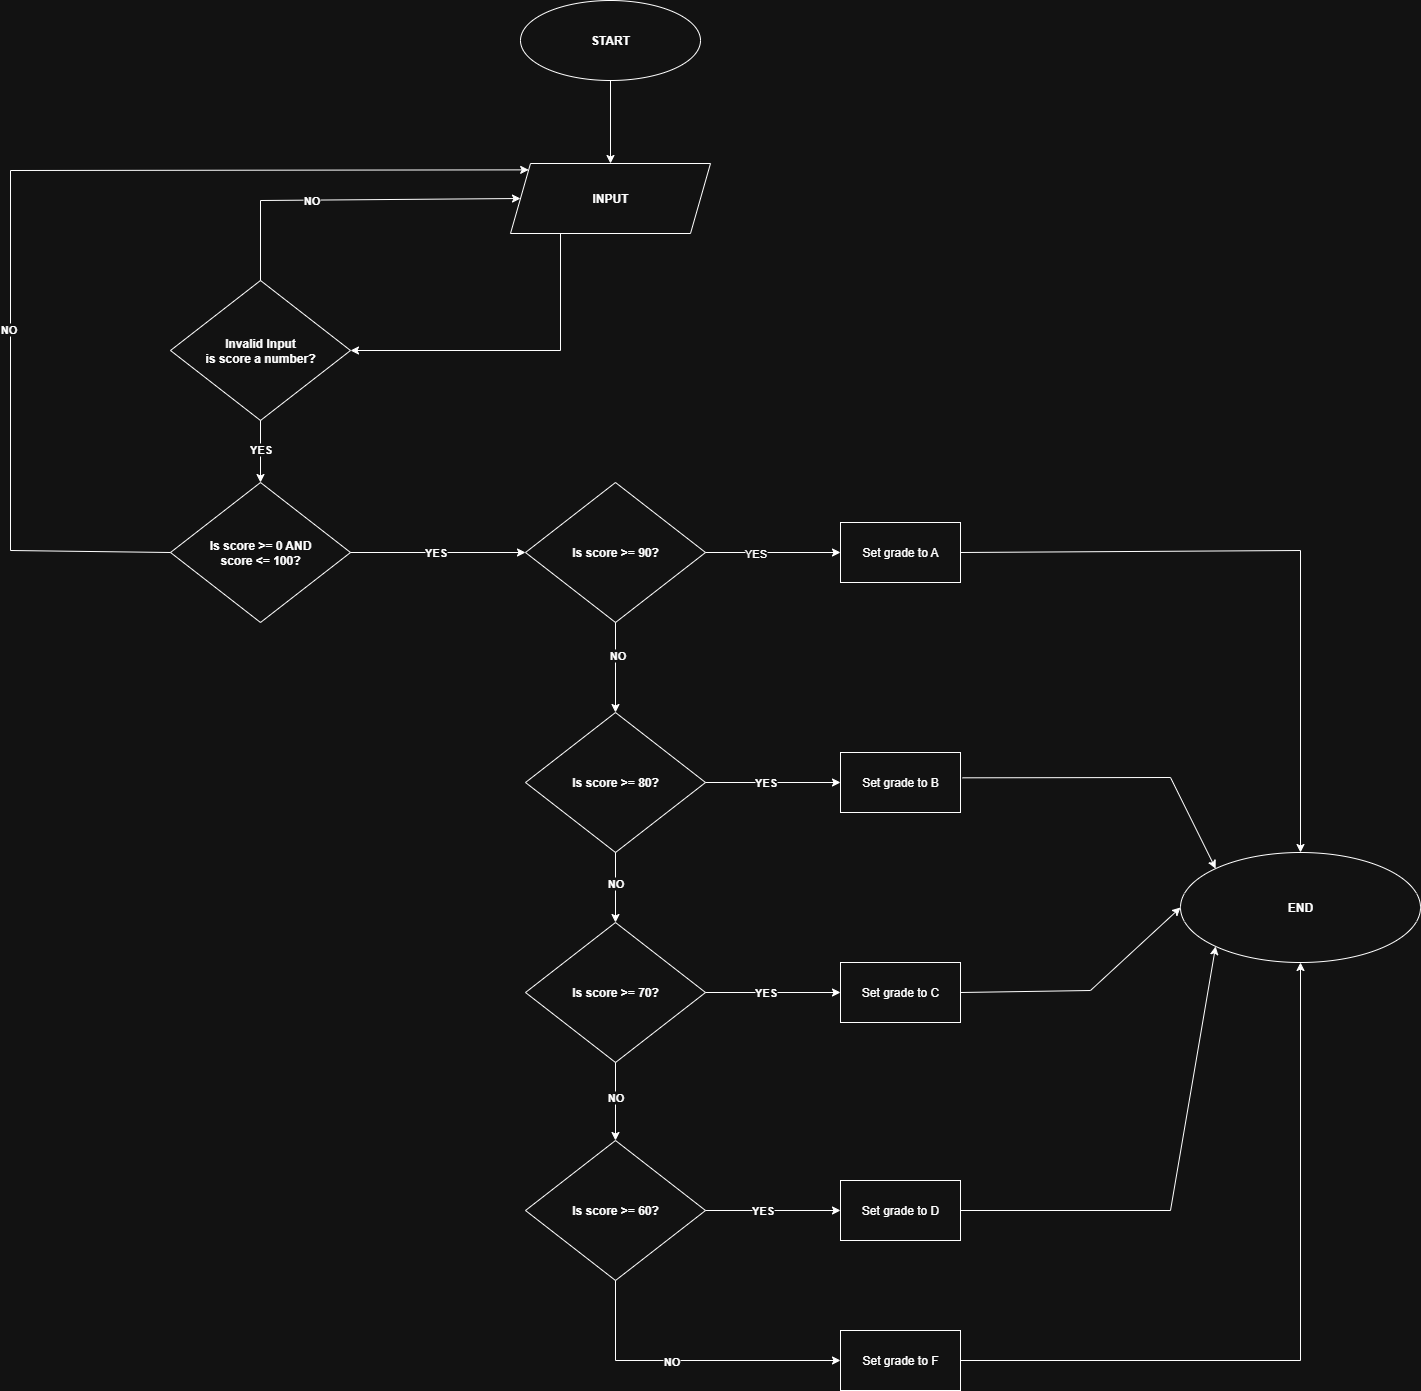

The diagram above was exported from draw.io. Its source (the exported page's mxGraphModel, read from the mxfile embedded in the PNG):
<mxGraphModel dx="2038" dy="686" grid="1" gridSize="10" guides="1" tooltips="1" connect="1" arrows="1" fold="1" page="1" pageScale="1" pageWidth="850" pageHeight="1100" math="0" shadow="0">
  <root>
    <mxCell id="0" />
    <mxCell id="1" parent="0" />
    <mxCell id="gDLoINAGE7gNBa8TXuQN-1" value="&lt;b&gt;START&lt;/b&gt;" style="ellipse;whiteSpace=wrap;html=1;" vertex="1" parent="1">
      <mxGeometry x="330" y="40" width="180" height="80" as="geometry" />
    </mxCell>
    <mxCell id="gDLoINAGE7gNBa8TXuQN-3" value="&lt;b&gt;INPUT&lt;/b&gt;" style="shape=parallelogram;perimeter=parallelogramPerimeter;whiteSpace=wrap;html=1;fixedSize=1;" vertex="1" parent="1">
      <mxGeometry x="320" y="203" width="200" height="70" as="geometry" />
    </mxCell>
    <mxCell id="gDLoINAGE7gNBa8TXuQN-4" value="" style="endArrow=classic;html=1;rounded=0;exitX=0.5;exitY=1;exitDx=0;exitDy=0;entryX=0.5;entryY=0;entryDx=0;entryDy=0;" edge="1" parent="1" source="gDLoINAGE7gNBa8TXuQN-1" target="gDLoINAGE7gNBa8TXuQN-3">
      <mxGeometry width="50" height="50" relative="1" as="geometry">
        <mxPoint x="290" y="350" as="sourcePoint" />
        <mxPoint x="340" y="300" as="targetPoint" />
      </mxGeometry>
    </mxCell>
    <mxCell id="gDLoINAGE7gNBa8TXuQN-5" value="&lt;b&gt;Invalid Input&lt;br&gt;is score a number?&lt;/b&gt;" style="rhombus;whiteSpace=wrap;html=1;" vertex="1" parent="1">
      <mxGeometry x="-20" y="320" width="180" height="140" as="geometry" />
    </mxCell>
    <mxCell id="gDLoINAGE7gNBa8TXuQN-6" value="&lt;b&gt;Is score &amp;gt;= 0 AND &lt;br&gt;score &amp;lt;= 100?&lt;/b&gt;" style="rhombus;whiteSpace=wrap;html=1;" vertex="1" parent="1">
      <mxGeometry x="-20" y="522" width="180" height="140" as="geometry" />
    </mxCell>
    <mxCell id="gDLoINAGE7gNBa8TXuQN-7" value="" style="endArrow=classic;html=1;rounded=0;exitX=0.25;exitY=1;exitDx=0;exitDy=0;entryX=1;entryY=0.5;entryDx=0;entryDy=0;" edge="1" parent="1" source="gDLoINAGE7gNBa8TXuQN-3" target="gDLoINAGE7gNBa8TXuQN-5">
      <mxGeometry width="50" height="50" relative="1" as="geometry">
        <mxPoint x="290" y="350" as="sourcePoint" />
        <mxPoint x="340" y="460" as="targetPoint" />
        <Array as="points">
          <mxPoint x="370" y="390" />
        </Array>
      </mxGeometry>
    </mxCell>
    <mxCell id="gDLoINAGE7gNBa8TXuQN-9" value="" style="endArrow=classic;html=1;rounded=0;entryX=0;entryY=0.5;entryDx=0;entryDy=0;exitX=0.5;exitY=0;exitDx=0;exitDy=0;" edge="1" parent="1" source="gDLoINAGE7gNBa8TXuQN-5" target="gDLoINAGE7gNBa8TXuQN-3">
      <mxGeometry width="50" height="50" relative="1" as="geometry">
        <mxPoint x="100" y="300" as="sourcePoint" />
        <mxPoint x="340" y="300" as="targetPoint" />
        <Array as="points">
          <mxPoint x="70" y="240" />
        </Array>
      </mxGeometry>
    </mxCell>
    <mxCell id="gDLoINAGE7gNBa8TXuQN-12" value="&lt;b&gt;NO&lt;/b&gt;" style="edgeLabel;html=1;align=center;verticalAlign=middle;resizable=0;points=[];" vertex="1" connectable="0" parent="gDLoINAGE7gNBa8TXuQN-9">
      <mxGeometry x="-0.2285" relative="1" as="geometry">
        <mxPoint as="offset" />
      </mxGeometry>
    </mxCell>
    <mxCell id="gDLoINAGE7gNBa8TXuQN-10" value="" style="endArrow=classic;html=1;rounded=0;exitX=0.5;exitY=1;exitDx=0;exitDy=0;entryX=0.5;entryY=0;entryDx=0;entryDy=0;" edge="1" parent="1" source="gDLoINAGE7gNBa8TXuQN-5" target="gDLoINAGE7gNBa8TXuQN-6">
      <mxGeometry width="50" height="50" relative="1" as="geometry">
        <mxPoint x="290" y="430" as="sourcePoint" />
        <mxPoint x="190" y="520" as="targetPoint" />
      </mxGeometry>
    </mxCell>
    <mxCell id="gDLoINAGE7gNBa8TXuQN-11" value="&lt;b&gt;YES&lt;/b&gt;" style="edgeLabel;html=1;align=center;verticalAlign=middle;resizable=0;points=[];" vertex="1" connectable="0" parent="gDLoINAGE7gNBa8TXuQN-10">
      <mxGeometry x="-0.0914" relative="1" as="geometry">
        <mxPoint as="offset" />
      </mxGeometry>
    </mxCell>
    <mxCell id="gDLoINAGE7gNBa8TXuQN-13" value="" style="endArrow=classic;html=1;rounded=0;exitX=0;exitY=0.5;exitDx=0;exitDy=0;entryX=0;entryY=0;entryDx=0;entryDy=0;" edge="1" parent="1" source="gDLoINAGE7gNBa8TXuQN-6" target="gDLoINAGE7gNBa8TXuQN-3">
      <mxGeometry width="50" height="50" relative="1" as="geometry">
        <mxPoint x="290" y="430" as="sourcePoint" />
        <mxPoint x="290" y="190" as="targetPoint" />
        <Array as="points">
          <mxPoint x="-180" y="590" />
          <mxPoint x="-180" y="210" />
        </Array>
      </mxGeometry>
    </mxCell>
    <mxCell id="gDLoINAGE7gNBa8TXuQN-14" value="&lt;b&gt;NO&lt;/b&gt;" style="edgeLabel;html=1;align=center;verticalAlign=middle;resizable=0;points=[];" vertex="1" connectable="0" parent="gDLoINAGE7gNBa8TXuQN-13">
      <mxGeometry x="-0.2783" y="2" relative="1" as="geometry">
        <mxPoint as="offset" />
      </mxGeometry>
    </mxCell>
    <mxCell id="gDLoINAGE7gNBa8TXuQN-15" value="&lt;b&gt;Is score &amp;gt;= 90?&lt;/b&gt;" style="rhombus;whiteSpace=wrap;html=1;" vertex="1" parent="1">
      <mxGeometry x="335" y="522" width="180" height="140" as="geometry" />
    </mxCell>
    <mxCell id="gDLoINAGE7gNBa8TXuQN-16" value="" style="endArrow=classic;html=1;rounded=0;exitX=1;exitY=0.5;exitDx=0;exitDy=0;entryX=0;entryY=0.5;entryDx=0;entryDy=0;" edge="1" parent="1" source="gDLoINAGE7gNBa8TXuQN-6" target="gDLoINAGE7gNBa8TXuQN-15">
      <mxGeometry width="50" height="50" relative="1" as="geometry">
        <mxPoint x="290" y="600" as="sourcePoint" />
        <mxPoint x="340" y="550" as="targetPoint" />
      </mxGeometry>
    </mxCell>
    <mxCell id="gDLoINAGE7gNBa8TXuQN-17" value="&lt;b&gt;YES&lt;/b&gt;" style="edgeLabel;html=1;align=center;verticalAlign=middle;resizable=0;points=[];" vertex="1" connectable="0" parent="gDLoINAGE7gNBa8TXuQN-16">
      <mxGeometry x="-0.0248" y="1" relative="1" as="geometry">
        <mxPoint y="1" as="offset" />
      </mxGeometry>
    </mxCell>
    <mxCell id="gDLoINAGE7gNBa8TXuQN-18" value="&lt;b&gt;Is score &amp;gt;= 80?&lt;/b&gt;" style="rhombus;whiteSpace=wrap;html=1;" vertex="1" parent="1">
      <mxGeometry x="335" y="752" width="180" height="140" as="geometry" />
    </mxCell>
    <mxCell id="gDLoINAGE7gNBa8TXuQN-19" value="" style="endArrow=classic;html=1;rounded=0;entryX=0.5;entryY=0;entryDx=0;entryDy=0;exitX=0.5;exitY=1;exitDx=0;exitDy=0;" edge="1" parent="1" source="gDLoINAGE7gNBa8TXuQN-15" target="gDLoINAGE7gNBa8TXuQN-18">
      <mxGeometry width="50" height="50" relative="1" as="geometry">
        <mxPoint x="290" y="680" as="sourcePoint" />
        <mxPoint x="340" y="630" as="targetPoint" />
      </mxGeometry>
    </mxCell>
    <mxCell id="gDLoINAGE7gNBa8TXuQN-20" value="&lt;b&gt;NO&lt;/b&gt;" style="edgeLabel;html=1;align=center;verticalAlign=middle;resizable=0;points=[];" vertex="1" connectable="0" parent="gDLoINAGE7gNBa8TXuQN-19">
      <mxGeometry x="-0.2704" y="2" relative="1" as="geometry">
        <mxPoint as="offset" />
      </mxGeometry>
    </mxCell>
    <mxCell id="gDLoINAGE7gNBa8TXuQN-21" value="&lt;b&gt;Is score &amp;gt;= 70?&lt;/b&gt;" style="rhombus;whiteSpace=wrap;html=1;" vertex="1" parent="1">
      <mxGeometry x="335" y="962" width="180" height="140" as="geometry" />
    </mxCell>
    <mxCell id="gDLoINAGE7gNBa8TXuQN-22" value="" style="endArrow=classic;html=1;rounded=0;entryX=0.5;entryY=0;entryDx=0;entryDy=0;exitX=0.5;exitY=1;exitDx=0;exitDy=0;" edge="1" parent="1" source="gDLoINAGE7gNBa8TXuQN-18" target="gDLoINAGE7gNBa8TXuQN-21">
      <mxGeometry width="50" height="50" relative="1" as="geometry">
        <mxPoint x="290" y="850" as="sourcePoint" />
        <mxPoint x="340" y="800" as="targetPoint" />
      </mxGeometry>
    </mxCell>
    <mxCell id="gDLoINAGE7gNBa8TXuQN-23" value="&lt;b&gt;NO&lt;/b&gt;" style="edgeLabel;html=1;align=center;verticalAlign=middle;resizable=0;points=[];" vertex="1" connectable="0" parent="gDLoINAGE7gNBa8TXuQN-22">
      <mxGeometry x="-0.1095" relative="1" as="geometry">
        <mxPoint as="offset" />
      </mxGeometry>
    </mxCell>
    <mxCell id="gDLoINAGE7gNBa8TXuQN-24" value="&lt;b&gt;Is score &amp;gt;= 60?&lt;/b&gt;" style="rhombus;whiteSpace=wrap;html=1;" vertex="1" parent="1">
      <mxGeometry x="335" y="1180" width="180" height="140" as="geometry" />
    </mxCell>
    <mxCell id="gDLoINAGE7gNBa8TXuQN-25" value="" style="endArrow=classic;html=1;rounded=0;entryX=0.5;entryY=0;entryDx=0;entryDy=0;exitX=0.5;exitY=1;exitDx=0;exitDy=0;" edge="1" parent="1" source="gDLoINAGE7gNBa8TXuQN-21" target="gDLoINAGE7gNBa8TXuQN-24">
      <mxGeometry width="50" height="50" relative="1" as="geometry">
        <mxPoint x="290" y="1100" as="sourcePoint" />
        <mxPoint x="340" y="1050" as="targetPoint" />
      </mxGeometry>
    </mxCell>
    <mxCell id="gDLoINAGE7gNBa8TXuQN-26" value="&lt;b&gt;NO&lt;/b&gt;" style="edgeLabel;html=1;align=center;verticalAlign=middle;resizable=0;points=[];" vertex="1" connectable="0" parent="gDLoINAGE7gNBa8TXuQN-25">
      <mxGeometry x="-0.094" relative="1" as="geometry">
        <mxPoint as="offset" />
      </mxGeometry>
    </mxCell>
    <mxCell id="gDLoINAGE7gNBa8TXuQN-27" value="Set grade to A" style="rounded=0;whiteSpace=wrap;html=1;" vertex="1" parent="1">
      <mxGeometry x="650" y="562" width="120" height="60" as="geometry" />
    </mxCell>
    <mxCell id="gDLoINAGE7gNBa8TXuQN-28" value="" style="endArrow=classic;html=1;rounded=0;entryX=0;entryY=0.5;entryDx=0;entryDy=0;exitX=1;exitY=0.5;exitDx=0;exitDy=0;" edge="1" parent="1" source="gDLoINAGE7gNBa8TXuQN-15" target="gDLoINAGE7gNBa8TXuQN-27">
      <mxGeometry width="50" height="50" relative="1" as="geometry">
        <mxPoint x="290" y="770" as="sourcePoint" />
        <mxPoint x="340" y="720" as="targetPoint" />
      </mxGeometry>
    </mxCell>
    <mxCell id="gDLoINAGE7gNBa8TXuQN-30" value="YES" style="edgeLabel;html=1;align=center;verticalAlign=middle;resizable=0;points=[];" vertex="1" connectable="0" parent="gDLoINAGE7gNBa8TXuQN-28">
      <mxGeometry x="-0.2543" y="-1" relative="1" as="geometry">
        <mxPoint as="offset" />
      </mxGeometry>
    </mxCell>
    <mxCell id="gDLoINAGE7gNBa8TXuQN-29" value="Set grade to B" style="rounded=0;whiteSpace=wrap;html=1;" vertex="1" parent="1">
      <mxGeometry x="650" y="792" width="120" height="60" as="geometry" />
    </mxCell>
    <mxCell id="gDLoINAGE7gNBa8TXuQN-31" value="" style="endArrow=classic;html=1;rounded=0;entryX=0;entryY=0.5;entryDx=0;entryDy=0;exitX=1;exitY=0.5;exitDx=0;exitDy=0;" edge="1" parent="1" source="gDLoINAGE7gNBa8TXuQN-18" target="gDLoINAGE7gNBa8TXuQN-29">
      <mxGeometry width="50" height="50" relative="1" as="geometry">
        <mxPoint x="290" y="770" as="sourcePoint" />
        <mxPoint x="340" y="720" as="targetPoint" />
      </mxGeometry>
    </mxCell>
    <mxCell id="gDLoINAGE7gNBa8TXuQN-32" value="&lt;b&gt;YES&lt;/b&gt;" style="edgeLabel;html=1;align=center;verticalAlign=middle;resizable=0;points=[];" vertex="1" connectable="0" parent="gDLoINAGE7gNBa8TXuQN-31">
      <mxGeometry x="-0.1062" relative="1" as="geometry">
        <mxPoint as="offset" />
      </mxGeometry>
    </mxCell>
    <mxCell id="gDLoINAGE7gNBa8TXuQN-33" value="Set grade to C" style="rounded=0;whiteSpace=wrap;html=1;" vertex="1" parent="1">
      <mxGeometry x="650" y="1002" width="120" height="60" as="geometry" />
    </mxCell>
    <mxCell id="gDLoINAGE7gNBa8TXuQN-35" value="" style="endArrow=classic;html=1;rounded=0;entryX=0;entryY=0.5;entryDx=0;entryDy=0;exitX=1;exitY=0.5;exitDx=0;exitDy=0;" edge="1" parent="1" source="gDLoINAGE7gNBa8TXuQN-21" target="gDLoINAGE7gNBa8TXuQN-33">
      <mxGeometry width="50" height="50" relative="1" as="geometry">
        <mxPoint x="290" y="1100" as="sourcePoint" />
        <mxPoint x="340" y="1050" as="targetPoint" />
      </mxGeometry>
    </mxCell>
    <mxCell id="gDLoINAGE7gNBa8TXuQN-36" value="&lt;b&gt;YES&lt;/b&gt;" style="edgeLabel;html=1;align=center;verticalAlign=middle;resizable=0;points=[];" vertex="1" connectable="0" parent="gDLoINAGE7gNBa8TXuQN-35">
      <mxGeometry x="-0.1185" relative="1" as="geometry">
        <mxPoint as="offset" />
      </mxGeometry>
    </mxCell>
    <mxCell id="gDLoINAGE7gNBa8TXuQN-37" value="Set grade to D" style="rounded=0;whiteSpace=wrap;html=1;" vertex="1" parent="1">
      <mxGeometry x="650" y="1220" width="120" height="60" as="geometry" />
    </mxCell>
    <mxCell id="gDLoINAGE7gNBa8TXuQN-38" value="" style="endArrow=classic;html=1;rounded=0;entryX=0;entryY=0.5;entryDx=0;entryDy=0;exitX=1;exitY=0.5;exitDx=0;exitDy=0;" edge="1" parent="1" source="gDLoINAGE7gNBa8TXuQN-24" target="gDLoINAGE7gNBa8TXuQN-37">
      <mxGeometry width="50" height="50" relative="1" as="geometry">
        <mxPoint x="290" y="1100" as="sourcePoint" />
        <mxPoint x="340" y="1050" as="targetPoint" />
      </mxGeometry>
    </mxCell>
    <mxCell id="gDLoINAGE7gNBa8TXuQN-39" value="&lt;b&gt;YES&lt;/b&gt;" style="edgeLabel;html=1;align=center;verticalAlign=middle;resizable=0;points=[];" vertex="1" connectable="0" parent="gDLoINAGE7gNBa8TXuQN-38">
      <mxGeometry x="-0.1556" relative="1" as="geometry">
        <mxPoint as="offset" />
      </mxGeometry>
    </mxCell>
    <mxCell id="gDLoINAGE7gNBa8TXuQN-40" value="Set grade to F" style="rounded=0;whiteSpace=wrap;html=1;" vertex="1" parent="1">
      <mxGeometry x="650" y="1370" width="120" height="60" as="geometry" />
    </mxCell>
    <mxCell id="gDLoINAGE7gNBa8TXuQN-41" value="" style="endArrow=classic;html=1;rounded=0;entryX=0;entryY=0.5;entryDx=0;entryDy=0;exitX=0.5;exitY=1;exitDx=0;exitDy=0;" edge="1" parent="1" source="gDLoINAGE7gNBa8TXuQN-24" target="gDLoINAGE7gNBa8TXuQN-40">
      <mxGeometry width="50" height="50" relative="1" as="geometry">
        <mxPoint x="290" y="1430" as="sourcePoint" />
        <mxPoint x="340" y="1380" as="targetPoint" />
        <Array as="points">
          <mxPoint x="425" y="1400" />
        </Array>
      </mxGeometry>
    </mxCell>
    <mxCell id="gDLoINAGE7gNBa8TXuQN-42" value="&lt;b&gt;NO&lt;/b&gt;" style="edgeLabel;html=1;align=center;verticalAlign=middle;resizable=0;points=[];" vertex="1" connectable="0" parent="gDLoINAGE7gNBa8TXuQN-41">
      <mxGeometry x="-0.1071" y="-1" relative="1" as="geometry">
        <mxPoint as="offset" />
      </mxGeometry>
    </mxCell>
    <mxCell id="gDLoINAGE7gNBa8TXuQN-43" value="&lt;b&gt;END&lt;/b&gt;" style="ellipse;whiteSpace=wrap;html=1;" vertex="1" parent="1">
      <mxGeometry x="990" y="892" width="240" height="110" as="geometry" />
    </mxCell>
    <mxCell id="gDLoINAGE7gNBa8TXuQN-44" value="" style="endArrow=classic;html=1;rounded=0;exitX=1;exitY=0.5;exitDx=0;exitDy=0;entryX=0.5;entryY=0;entryDx=0;entryDy=0;" edge="1" parent="1" source="gDLoINAGE7gNBa8TXuQN-27" target="gDLoINAGE7gNBa8TXuQN-43">
      <mxGeometry width="50" height="50" relative="1" as="geometry">
        <mxPoint x="780" y="930" as="sourcePoint" />
        <mxPoint x="830" y="880" as="targetPoint" />
        <Array as="points">
          <mxPoint x="1110" y="590" />
        </Array>
      </mxGeometry>
    </mxCell>
    <mxCell id="gDLoINAGE7gNBa8TXuQN-45" value="" style="endArrow=classic;html=1;rounded=0;exitX=1.017;exitY=0.422;exitDx=0;exitDy=0;exitPerimeter=0;entryX=0;entryY=0;entryDx=0;entryDy=0;" edge="1" parent="1" source="gDLoINAGE7gNBa8TXuQN-29" target="gDLoINAGE7gNBa8TXuQN-43">
      <mxGeometry width="50" height="50" relative="1" as="geometry">
        <mxPoint x="780" y="1100" as="sourcePoint" />
        <mxPoint x="830" y="1050" as="targetPoint" />
        <Array as="points">
          <mxPoint x="980" y="817" />
        </Array>
      </mxGeometry>
    </mxCell>
    <mxCell id="gDLoINAGE7gNBa8TXuQN-46" value="" style="endArrow=classic;html=1;rounded=0;entryX=0;entryY=0.5;entryDx=0;entryDy=0;exitX=1;exitY=0.5;exitDx=0;exitDy=0;" edge="1" parent="1" source="gDLoINAGE7gNBa8TXuQN-33" target="gDLoINAGE7gNBa8TXuQN-43">
      <mxGeometry width="50" height="50" relative="1" as="geometry">
        <mxPoint x="780" y="1100" as="sourcePoint" />
        <mxPoint x="830" y="1050" as="targetPoint" />
        <Array as="points">
          <mxPoint x="900" y="1030" />
        </Array>
      </mxGeometry>
    </mxCell>
    <mxCell id="gDLoINAGE7gNBa8TXuQN-47" value="" style="endArrow=classic;html=1;rounded=0;entryX=0;entryY=1;entryDx=0;entryDy=0;exitX=1;exitY=0.5;exitDx=0;exitDy=0;" edge="1" parent="1" source="gDLoINAGE7gNBa8TXuQN-37" target="gDLoINAGE7gNBa8TXuQN-43">
      <mxGeometry width="50" height="50" relative="1" as="geometry">
        <mxPoint x="780" y="1180" as="sourcePoint" />
        <mxPoint x="830" y="1130" as="targetPoint" />
        <Array as="points">
          <mxPoint x="980" y="1250" />
        </Array>
      </mxGeometry>
    </mxCell>
    <mxCell id="gDLoINAGE7gNBa8TXuQN-48" value="" style="endArrow=classic;html=1;rounded=0;entryX=0.5;entryY=1;entryDx=0;entryDy=0;exitX=1;exitY=0.5;exitDx=0;exitDy=0;" edge="1" parent="1" source="gDLoINAGE7gNBa8TXuQN-40" target="gDLoINAGE7gNBa8TXuQN-43">
      <mxGeometry width="50" height="50" relative="1" as="geometry">
        <mxPoint x="780" y="1270" as="sourcePoint" />
        <mxPoint x="830" y="1220" as="targetPoint" />
        <Array as="points">
          <mxPoint x="1110" y="1400" />
        </Array>
      </mxGeometry>
    </mxCell>
  </root>
</mxGraphModel>